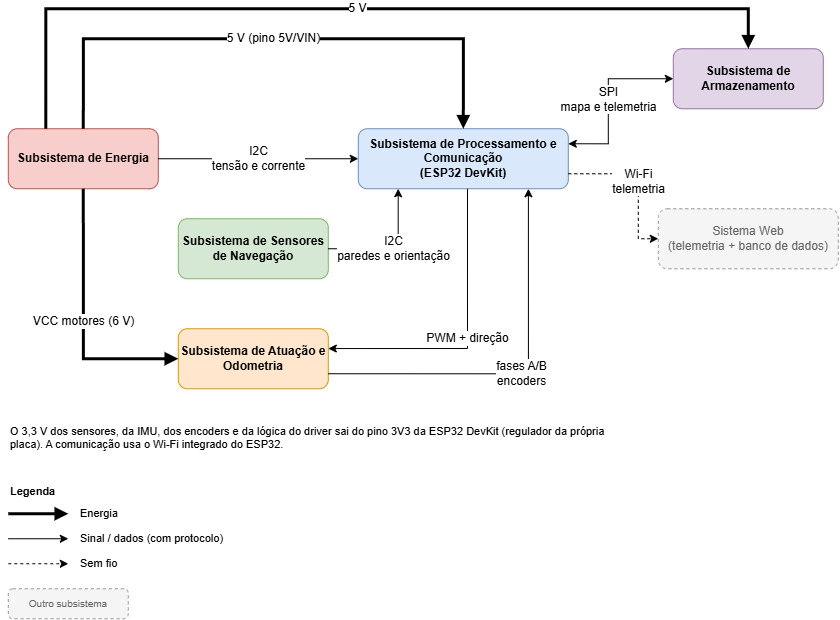

The diagram above was exported from draw.io. Its source (the exported page's mxGraphModel, read from the mxfile embedded in the PNG):
<mxGraphModel dx="624" dy="836" grid="1" gridSize="10" guides="1" tooltips="1" connect="1" arrows="1" fold="1" page="1" pageScale="1" pageWidth="1169" pageHeight="827" background="light-dark(#FFFFFF,#121212)" math="0" shadow="0">
  <root>
    <mxCell id="0" />
    <mxCell id="1" parent="0" />
    <mxCell id="geral-1" parent="1" style="rounded=1;whiteSpace=wrap;html=1;fillColor=#f8cecc;strokeColor=#b85450;fontStyle=1;" value="Subsistema de Energia" vertex="1">
      <mxGeometry height="60" width="150" x="40" y="240" as="geometry" />
    </mxCell>
    <mxCell id="geral-2" parent="1" style="rounded=1;whiteSpace=wrap;html=1;fillColor=#dae8fc;strokeColor=#6c8ebf;fontStyle=1;" value="Subsistema de Processamento e Comunicação&lt;br&gt;(ESP32 DevKit)" vertex="1">
      <mxGeometry height="60" width="210" x="390" y="240" as="geometry" />
    </mxCell>
    <mxCell id="geral-3" parent="1" style="rounded=1;whiteSpace=wrap;html=1;fillColor=#d5e8d4;strokeColor=#82b366;fontStyle=1;" value="Subsistema de Sensores de Navegação" vertex="1">
      <mxGeometry height="60" width="150" x="210" y="330" as="geometry" />
    </mxCell>
    <mxCell id="geral-4" parent="1" style="rounded=1;whiteSpace=wrap;html=1;fillColor=#ffe6cc;strokeColor=#d79b00;fontStyle=1;" value="Subsistema de Atuação e Odometria" vertex="1">
      <mxGeometry height="60" width="150" x="210" y="440" as="geometry" />
    </mxCell>
    <mxCell id="geral-5" parent="1" style="rounded=1;whiteSpace=wrap;html=1;fillColor=#e1d5e7;strokeColor=#9673a6;fontStyle=1;" value="Subsistema de Armazenamento" vertex="1">
      <mxGeometry height="60" width="150" x="705" y="160" as="geometry" />
    </mxCell>
    <mxCell id="geral-6" parent="1" style="rounded=1;whiteSpace=wrap;html=1;fillColor=#f5f5f5;strokeColor=#999999;dashed=1;fontColor=#666666;" value="Sistema Web&lt;br&gt;(telemetria + banco de dados)" vertex="1">
      <mxGeometry height="60" width="180" x="690" y="320" as="geometry" />
    </mxCell>
    <mxCell id="geral-7" edge="1" parent="1" source="geral-1" style="edgeStyle=orthogonalEdgeStyle;rounded=0;orthogonalLoop=1;jettySize=auto;html=1;labelBackgroundColor=#FFFFFF;fontSize=10;strokeWidth=3;endArrow=block;endFill=1;exitX=0.5;exitY=0;exitDx=0;exitDy=0;entryX=0.5;entryY=0;entryDx=0;entryDy=0;" target="geral-2" value="&lt;font style=&quot;font-size: 12px;&quot;&gt;5 V (pino 5V/VIN)&lt;/font&gt;">
      <mxGeometry relative="1" as="geometry">
        <Array as="points">
          <mxPoint x="115" y="150" />
          <mxPoint x="495" y="150" />
        </Array>
      </mxGeometry>
    </mxCell>
    <mxCell id="geral-8" edge="1" parent="1" source="geral-1" style="edgeStyle=orthogonalEdgeStyle;rounded=0;orthogonalLoop=1;jettySize=auto;html=1;labelBackgroundColor=#FFFFFF;fontSize=10;strokeWidth=1;endArrow=classic;endFill=1;exitX=1;exitY=0.5;exitDx=0;exitDy=0;entryX=0;entryY=0.5;entryDx=0;entryDy=0;" target="geral-2" value="&lt;font style=&quot;font-size: 12px;&quot;&gt;I2C&lt;br&gt;tensão e corrente&lt;/font&gt;">
      <mxGeometry relative="1" as="geometry" />
    </mxCell>
    <mxCell id="geral-9" edge="1" parent="1" source="geral-1" style="edgeStyle=orthogonalEdgeStyle;rounded=0;orthogonalLoop=1;jettySize=auto;html=1;labelBackgroundColor=#FFFFFF;fontSize=10;strokeWidth=3;endArrow=block;endFill=1;exitX=0.5;exitY=1;exitDx=0;exitDy=0;entryX=0;entryY=0.5;entryDx=0;entryDy=0;" target="geral-4" value="&lt;font style=&quot;font-size: 12px;&quot;&gt;VCC motores (6 V)&lt;/font&gt;">
      <mxGeometry relative="1" as="geometry">
        <Array as="points">
          <mxPoint x="115" y="470" />
        </Array>
      </mxGeometry>
    </mxCell>
    <mxCell id="geral-10" edge="1" parent="1" source="geral-3" style="edgeStyle=orthogonalEdgeStyle;rounded=0;orthogonalLoop=1;jettySize=auto;html=1;labelBackgroundColor=#FFFFFF;fontSize=10;strokeWidth=1;endArrow=classic;endFill=1;exitX=1;exitY=0.5;exitDx=0;exitDy=0;entryX=0.19;entryY=1;entryDx=0;entryDy=0;" target="geral-2" value="&lt;font style=&quot;font-size: 12px;&quot;&gt;I2C&lt;br&gt;paredes e orientação&lt;/font&gt;">
      <mxGeometry relative="1" as="geometry">
        <Array as="points">
          <mxPoint x="430" y="360" />
        </Array>
      </mxGeometry>
    </mxCell>
    <mxCell id="geral-11" edge="1" parent="1" source="geral-2" style="edgeStyle=orthogonalEdgeStyle;rounded=0;orthogonalLoop=1;jettySize=auto;html=1;labelBackgroundColor=#FFFFFF;fontSize=10;strokeWidth=1;endArrow=classic;endFill=1;exitX=0.52;exitY=1;exitDx=0;exitDy=0;entryX=1;entryY=0.33;entryDx=0;entryDy=0;" target="geral-4" value="&lt;font style=&quot;font-size: 12px;&quot;&gt;PWM + direção&lt;/font&gt;">
      <mxGeometry relative="1" x="-0.0022" as="geometry">
        <mxPoint as="offset" />
        <Array as="points">
          <mxPoint x="500" y="460" />
        </Array>
      </mxGeometry>
    </mxCell>
    <mxCell id="geral-12" edge="1" parent="1" source="geral-4" style="edgeStyle=orthogonalEdgeStyle;rounded=0;orthogonalLoop=1;jettySize=auto;html=1;labelBackgroundColor=#FFFFFF;fontSize=10;strokeWidth=1;endArrow=classic;endFill=1;exitX=1;exitY=0.75;exitDx=0;exitDy=0;entryX=0.81;entryY=1;entryDx=0;entryDy=0;" target="geral-2" value="&lt;font style=&quot;font-size: 12px;&quot;&gt;fases A/B&lt;br&gt;encoders&lt;/font&gt;">
      <mxGeometry relative="1" as="geometry">
        <Array as="points">
          <mxPoint x="560" y="485" />
        </Array>
      </mxGeometry>
    </mxCell>
    <mxCell id="geral-13" edge="1" parent="1" source="geral-2" style="edgeStyle=orthogonalEdgeStyle;rounded=0;orthogonalLoop=1;jettySize=auto;html=1;labelBackgroundColor=#FFFFFF;fontSize=10;strokeWidth=1;endArrow=classic;endFill=1;startArrow=classic;startFill=1;exitX=1;exitY=0.25;exitDx=0;exitDy=0;entryX=0;entryY=0.5;entryDx=0;entryDy=0;" target="geral-5" value="&lt;font style=&quot;font-size: 12px;&quot;&gt;SPI&lt;br&gt;mapa e telemetria&lt;/font&gt;">
      <mxGeometry relative="1" as="geometry">
        <Array as="points">
          <mxPoint x="640" y="255" />
          <mxPoint x="640" y="190" />
        </Array>
      </mxGeometry>
    </mxCell>
    <mxCell id="geral-14" edge="1" parent="1" source="geral-2" style="edgeStyle=orthogonalEdgeStyle;rounded=0;orthogonalLoop=1;jettySize=auto;html=1;labelBackgroundColor=#FFFFFF;fontSize=10;strokeWidth=1;endArrow=classic;endFill=1;dashed=1;exitX=1;exitY=0.75;exitDx=0;exitDy=0;entryX=0;entryY=0.5;entryDx=0;entryDy=0;" target="geral-6" value="&lt;font style=&quot;font-size: 12px;&quot;&gt;Wi-Fi&lt;br&gt;telemetria&lt;/font&gt;">
      <mxGeometry relative="1" as="geometry">
        <Array as="points">
          <mxPoint x="670" y="285" />
          <mxPoint x="670" y="350" />
        </Array>
      </mxGeometry>
    </mxCell>
    <mxCell id="geral-15" parent="1" style="text;html=1;align=left;verticalAlign=top;whiteSpace=wrap;fontSize=11;" value="O 3,3 V dos sensores, da IMU, dos encoders e da lógica do driver sai do pino 3V3 da ESP32 DevKit (regulador da própria placa). A comunicação usa o Wi-Fi integrado do ESP32." vertex="1">
      <mxGeometry height="40" width="600" x="40" y="530" as="geometry" />
    </mxCell>
    <mxCell id="geral-16" parent="1" style="text;html=1;align=left;verticalAlign=top;whiteSpace=wrap;fontSize=11;" value="&lt;b&gt;Legenda&lt;/b&gt;" vertex="1">
      <mxGeometry height="20" width="200" x="40" y="590" as="geometry" />
    </mxCell>
    <mxCell id="geral-17" edge="1" parent="1" style="edgeStyle=orthogonalEdgeStyle;rounded=0;orthogonalLoop=1;jettySize=auto;html=1;labelBackgroundColor=#FFFFFF;fontSize=10;strokeWidth=3;endArrow=block;endFill=1;" value="">
      <mxGeometry relative="1" as="geometry">
        <mxPoint x="40" y="625" as="sourcePoint" />
        <mxPoint x="100" y="625" as="targetPoint" />
      </mxGeometry>
    </mxCell>
    <mxCell id="geral-18" parent="1" style="text;html=1;align=left;verticalAlign=top;whiteSpace=wrap;fontSize=11;verticalAlign=middle;" value="Energia" vertex="1">
      <mxGeometry height="20" width="200" x="110" y="615" as="geometry" />
    </mxCell>
    <mxCell id="geral-19" edge="1" parent="1" style="edgeStyle=orthogonalEdgeStyle;rounded=0;orthogonalLoop=1;jettySize=auto;html=1;labelBackgroundColor=#FFFFFF;fontSize=10;strokeWidth=1;endArrow=classic;endFill=1;" value="">
      <mxGeometry relative="1" as="geometry">
        <mxPoint x="40" y="650" as="sourcePoint" />
        <mxPoint x="100" y="650" as="targetPoint" />
      </mxGeometry>
    </mxCell>
    <mxCell id="geral-20" parent="1" style="text;html=1;align=left;verticalAlign=top;whiteSpace=wrap;fontSize=11;verticalAlign=middle;" value="Sinal / dados (com protocolo)" vertex="1">
      <mxGeometry height="20" width="200" x="110" y="640" as="geometry" />
    </mxCell>
    <mxCell id="geral-21" edge="1" parent="1" style="edgeStyle=orthogonalEdgeStyle;rounded=0;orthogonalLoop=1;jettySize=auto;html=1;labelBackgroundColor=#FFFFFF;fontSize=10;strokeWidth=1;endArrow=classic;endFill=1;dashed=1;" value="">
      <mxGeometry relative="1" as="geometry">
        <mxPoint x="40" y="675" as="sourcePoint" />
        <mxPoint x="100" y="675" as="targetPoint" />
      </mxGeometry>
    </mxCell>
    <mxCell id="geral-22" parent="1" style="text;html=1;align=left;verticalAlign=top;whiteSpace=wrap;fontSize=11;verticalAlign=middle;" value="Sem fio" vertex="1">
      <mxGeometry height="20" width="200" x="110" y="665" as="geometry" />
    </mxCell>
    <mxCell id="geral-23" parent="1" style="rounded=1;whiteSpace=wrap;html=1;fillColor=#f5f5f5;strokeColor=#999999;dashed=1;fontColor=#666666;fontSize=10;" value="Outro subsistema" vertex="1">
      <mxGeometry height="30" width="120" x="40" y="700" as="geometry" />
    </mxCell>
    <mxCell id="geral-24" edge="1" parent="1" source="geral-1" style="edgeStyle=orthogonalEdgeStyle;rounded=0;orthogonalLoop=1;jettySize=auto;html=1;labelBackgroundColor=#FFFFFF;fontSize=10;strokeWidth=3;endArrow=block;endFill=1;exitX=0.25;exitY=0;exitDx=0;exitDy=0;entryX=0.5;entryY=0;entryDx=0;entryDy=0;" target="geral-5" value="&lt;font style=&quot;font-size: 12px;&quot;&gt;5 V&lt;/font&gt;">
      <mxGeometry relative="1" as="geometry">
        <Array as="points">
          <mxPoint x="77.5" y="120" />
          <mxPoint x="780" y="120" />
        </Array>
      </mxGeometry>
    </mxCell>
  </root>
</mxGraphModel>